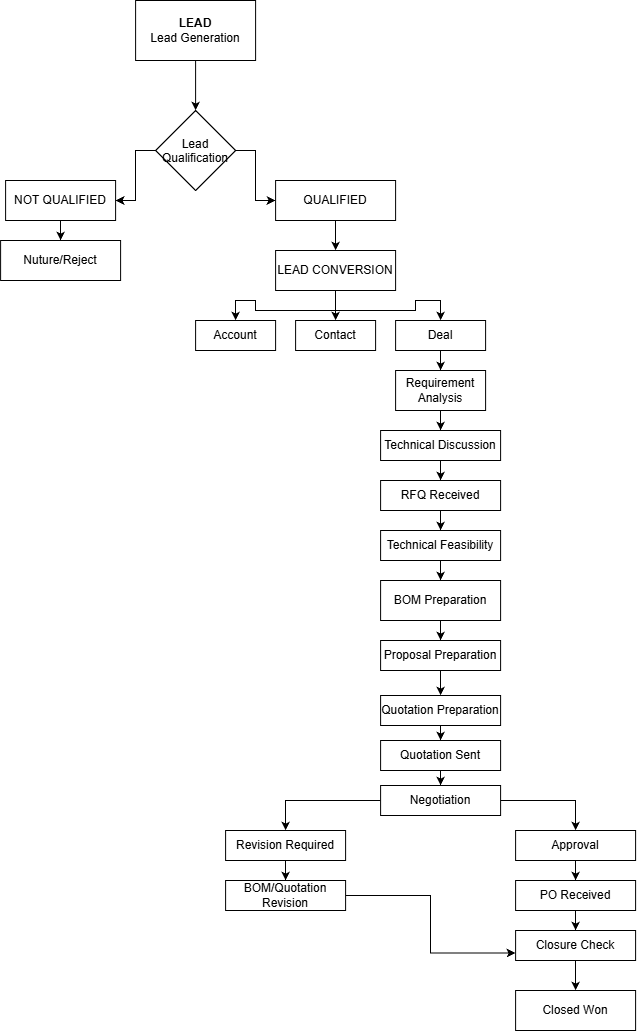

The diagram above was exported from draw.io. Its source (the exported page's mxGraphModel, read from the mxfile embedded in the PNG):
<mxGraphModel dx="936" dy="566" grid="1" gridSize="10" guides="1" tooltips="1" connect="1" arrows="1" fold="1" page="1" pageScale="1" pageWidth="827" pageHeight="1169" math="0" shadow="0">
  <root>
    <mxCell id="0" />
    <mxCell id="1" parent="0" />
    <mxCell id="YP6f9piUXMUjEE0JHjRZ-9" edge="1" parent="1" source="YP6f9piUXMUjEE0JHjRZ-5" style="edgeStyle=orthogonalEdgeStyle;rounded=0;orthogonalLoop=1;jettySize=auto;html=1;" target="YP6f9piUXMUjEE0JHjRZ-8" value="">
      <mxGeometry relative="1" as="geometry" />
    </mxCell>
    <mxCell id="YP6f9piUXMUjEE0JHjRZ-5" parent="1" style="rounded=0;whiteSpace=wrap;html=1;" value="&lt;b&gt;LEAD&lt;/b&gt;&lt;div&gt;Lead Generation&lt;/div&gt;" vertex="1">
      <mxGeometry height="60" width="120" x="320" y="50" as="geometry" />
    </mxCell>
    <mxCell id="YP6f9piUXMUjEE0JHjRZ-13" edge="1" parent="1" source="YP6f9piUXMUjEE0JHjRZ-8" style="edgeStyle=orthogonalEdgeStyle;rounded=0;orthogonalLoop=1;jettySize=auto;html=1;" target="YP6f9piUXMUjEE0JHjRZ-12" value="">
      <mxGeometry relative="1" as="geometry" />
    </mxCell>
    <mxCell id="YP6f9piUXMUjEE0JHjRZ-15" edge="1" parent="1" source="YP6f9piUXMUjEE0JHjRZ-8" style="edgeStyle=orthogonalEdgeStyle;rounded=0;orthogonalLoop=1;jettySize=auto;html=1;" target="YP6f9piUXMUjEE0JHjRZ-14" value="">
      <mxGeometry relative="1" as="geometry" />
    </mxCell>
    <mxCell id="YP6f9piUXMUjEE0JHjRZ-8" parent="1" style="rhombus;whiteSpace=wrap;html=1;shapeInside=1;rounded=0;" value="Lead Qualification" vertex="1">
      <mxGeometry height="80" width="80" x="340" y="160" as="geometry" />
    </mxCell>
    <mxCell id="YP6f9piUXMUjEE0JHjRZ-17" edge="1" parent="1" source="YP6f9piUXMUjEE0JHjRZ-12" style="edgeStyle=orthogonalEdgeStyle;rounded=0;orthogonalLoop=1;jettySize=auto;html=1;" target="YP6f9piUXMUjEE0JHjRZ-16" value="">
      <mxGeometry relative="1" as="geometry" />
    </mxCell>
    <mxCell id="YP6f9piUXMUjEE0JHjRZ-12" parent="1" style="whiteSpace=wrap;html=1;rounded=0;" value="NOT QUALIFIED" vertex="1">
      <mxGeometry height="40" width="110" x="190" y="230" as="geometry" />
    </mxCell>
    <mxCell id="YP6f9piUXMUjEE0JHjRZ-19" edge="1" parent="1" source="YP6f9piUXMUjEE0JHjRZ-14" style="edgeStyle=orthogonalEdgeStyle;rounded=0;orthogonalLoop=1;jettySize=auto;html=1;" target="YP6f9piUXMUjEE0JHjRZ-18" value="">
      <mxGeometry relative="1" as="geometry" />
    </mxCell>
    <mxCell id="YP6f9piUXMUjEE0JHjRZ-14" parent="1" style="whiteSpace=wrap;html=1;rounded=0;" value="QUALIFIED" vertex="1">
      <mxGeometry height="40" width="120" x="460" y="230" as="geometry" />
    </mxCell>
    <mxCell id="YP6f9piUXMUjEE0JHjRZ-16" parent="1" style="whiteSpace=wrap;html=1;rounded=0;" value="Nuture/Reject" vertex="1">
      <mxGeometry height="40" width="120" x="185" y="290" as="geometry" />
    </mxCell>
    <mxCell id="YP6f9piUXMUjEE0JHjRZ-21" edge="1" parent="1" source="YP6f9piUXMUjEE0JHjRZ-18" style="edgeStyle=orthogonalEdgeStyle;rounded=0;orthogonalLoop=1;jettySize=auto;html=1;" target="YP6f9piUXMUjEE0JHjRZ-20" value="">
      <mxGeometry relative="1" as="geometry" />
    </mxCell>
    <mxCell id="YP6f9piUXMUjEE0JHjRZ-24" edge="1" parent="1" source="YP6f9piUXMUjEE0JHjRZ-18" style="edgeStyle=orthogonalEdgeStyle;rounded=0;orthogonalLoop=1;jettySize=auto;html=1;" target="YP6f9piUXMUjEE0JHjRZ-20" value="">
      <mxGeometry relative="1" as="geometry" />
    </mxCell>
    <mxCell id="YP6f9piUXMUjEE0JHjRZ-25" edge="1" parent="1" source="YP6f9piUXMUjEE0JHjRZ-18" style="edgeStyle=orthogonalEdgeStyle;rounded=0;orthogonalLoop=1;jettySize=auto;html=1;" target="YP6f9piUXMUjEE0JHjRZ-20" value="">
      <mxGeometry relative="1" as="geometry" />
    </mxCell>
    <mxCell id="YP6f9piUXMUjEE0JHjRZ-27" edge="1" parent="1" source="YP6f9piUXMUjEE0JHjRZ-18" style="edgeStyle=orthogonalEdgeStyle;rounded=0;orthogonalLoop=1;jettySize=auto;html=1;" target="YP6f9piUXMUjEE0JHjRZ-26" value="">
      <mxGeometry relative="1" as="geometry" />
    </mxCell>
    <mxCell id="YP6f9piUXMUjEE0JHjRZ-29" edge="1" parent="1" source="YP6f9piUXMUjEE0JHjRZ-18" style="edgeStyle=orthogonalEdgeStyle;rounded=0;orthogonalLoop=1;jettySize=auto;html=1;" target="YP6f9piUXMUjEE0JHjRZ-28" value="">
      <mxGeometry relative="1" as="geometry" />
    </mxCell>
    <mxCell id="YP6f9piUXMUjEE0JHjRZ-18" parent="1" style="whiteSpace=wrap;html=1;rounded=0;" value="LEAD CONVERSION" vertex="1">
      <mxGeometry height="40" width="120" x="460" y="300" as="geometry" />
    </mxCell>
    <mxCell id="YP6f9piUXMUjEE0JHjRZ-20" parent="1" style="whiteSpace=wrap;html=1;rounded=0;" value="Contact" vertex="1">
      <mxGeometry height="30" width="80" x="480" y="370" as="geometry" />
    </mxCell>
    <mxCell id="YP6f9piUXMUjEE0JHjRZ-26" parent="1" style="whiteSpace=wrap;html=1;rounded=0;" value="Account" vertex="1">
      <mxGeometry height="30" width="80" x="380" y="370" as="geometry" />
    </mxCell>
    <mxCell id="YP6f9piUXMUjEE0JHjRZ-31" edge="1" parent="1" source="YP6f9piUXMUjEE0JHjRZ-28" style="edgeStyle=orthogonalEdgeStyle;rounded=0;orthogonalLoop=1;jettySize=auto;html=1;" target="YP6f9piUXMUjEE0JHjRZ-30" value="">
      <mxGeometry relative="1" as="geometry" />
    </mxCell>
    <mxCell id="YP6f9piUXMUjEE0JHjRZ-28" parent="1" style="whiteSpace=wrap;html=1;rounded=0;" value="Deal" vertex="1">
      <mxGeometry height="30" width="90" x="580" y="370" as="geometry" />
    </mxCell>
    <mxCell id="YP6f9piUXMUjEE0JHjRZ-33" edge="1" parent="1" source="YP6f9piUXMUjEE0JHjRZ-30" style="edgeStyle=orthogonalEdgeStyle;rounded=0;orthogonalLoop=1;jettySize=auto;html=1;" target="YP6f9piUXMUjEE0JHjRZ-32" value="">
      <mxGeometry relative="1" as="geometry" />
    </mxCell>
    <mxCell id="YP6f9piUXMUjEE0JHjRZ-30" parent="1" style="whiteSpace=wrap;html=1;rounded=0;" value="Requirement Analysis" vertex="1">
      <mxGeometry height="40" width="90" x="580" y="420" as="geometry" />
    </mxCell>
    <mxCell id="YP6f9piUXMUjEE0JHjRZ-35" edge="1" parent="1" source="YP6f9piUXMUjEE0JHjRZ-32" style="edgeStyle=orthogonalEdgeStyle;rounded=0;orthogonalLoop=1;jettySize=auto;html=1;" target="YP6f9piUXMUjEE0JHjRZ-34" value="">
      <mxGeometry relative="1" as="geometry" />
    </mxCell>
    <mxCell id="YP6f9piUXMUjEE0JHjRZ-32" parent="1" style="whiteSpace=wrap;html=1;rounded=0;" value="Technical Discussion" vertex="1">
      <mxGeometry height="30" width="120" x="565" y="480" as="geometry" />
    </mxCell>
    <mxCell id="YP6f9piUXMUjEE0JHjRZ-37" edge="1" parent="1" source="YP6f9piUXMUjEE0JHjRZ-34" style="edgeStyle=orthogonalEdgeStyle;rounded=0;orthogonalLoop=1;jettySize=auto;html=1;" target="YP6f9piUXMUjEE0JHjRZ-36" value="">
      <mxGeometry relative="1" as="geometry" />
    </mxCell>
    <mxCell id="YP6f9piUXMUjEE0JHjRZ-34" parent="1" style="whiteSpace=wrap;html=1;rounded=0;" value="RFQ Received" vertex="1">
      <mxGeometry height="30" width="120" x="565" y="530" as="geometry" />
    </mxCell>
    <mxCell id="YP6f9piUXMUjEE0JHjRZ-39" edge="1" parent="1" source="YP6f9piUXMUjEE0JHjRZ-36" style="edgeStyle=orthogonalEdgeStyle;rounded=0;orthogonalLoop=1;jettySize=auto;html=1;" target="YP6f9piUXMUjEE0JHjRZ-38" value="">
      <mxGeometry relative="1" as="geometry" />
    </mxCell>
    <mxCell id="YP6f9piUXMUjEE0JHjRZ-36" parent="1" style="whiteSpace=wrap;html=1;rounded=0;" value="Technical Feasibility" vertex="1">
      <mxGeometry height="30" width="120" x="565" y="580" as="geometry" />
    </mxCell>
    <mxCell id="YP6f9piUXMUjEE0JHjRZ-41" edge="1" parent="1" source="YP6f9piUXMUjEE0JHjRZ-38" style="edgeStyle=orthogonalEdgeStyle;rounded=0;orthogonalLoop=1;jettySize=auto;html=1;" target="YP6f9piUXMUjEE0JHjRZ-40" value="">
      <mxGeometry relative="1" as="geometry" />
    </mxCell>
    <mxCell id="YP6f9piUXMUjEE0JHjRZ-38" parent="1" style="whiteSpace=wrap;html=1;rounded=0;" value="BOM Preparation" vertex="1">
      <mxGeometry height="40" width="120" x="565" y="630" as="geometry" />
    </mxCell>
    <mxCell id="YP6f9piUXMUjEE0JHjRZ-43" edge="1" parent="1" source="YP6f9piUXMUjEE0JHjRZ-40" style="edgeStyle=orthogonalEdgeStyle;rounded=0;orthogonalLoop=1;jettySize=auto;html=1;" target="YP6f9piUXMUjEE0JHjRZ-42" value="">
      <mxGeometry relative="1" as="geometry" />
    </mxCell>
    <mxCell id="YP6f9piUXMUjEE0JHjRZ-40" parent="1" style="whiteSpace=wrap;html=1;rounded=0;" value="Proposal Preparation" vertex="1">
      <mxGeometry height="30" width="120" x="565" y="690" as="geometry" />
    </mxCell>
    <mxCell id="YP6f9piUXMUjEE0JHjRZ-45" edge="1" parent="1" source="YP6f9piUXMUjEE0JHjRZ-42" style="edgeStyle=orthogonalEdgeStyle;rounded=0;orthogonalLoop=1;jettySize=auto;html=1;" target="YP6f9piUXMUjEE0JHjRZ-44" value="">
      <mxGeometry relative="1" as="geometry" />
    </mxCell>
    <mxCell id="YP6f9piUXMUjEE0JHjRZ-42" parent="1" style="whiteSpace=wrap;html=1;rounded=0;" value="Quotation Preparation" vertex="1">
      <mxGeometry height="30" width="120" x="565" y="745" as="geometry" />
    </mxCell>
    <mxCell id="YP6f9piUXMUjEE0JHjRZ-48" edge="1" parent="1" source="YP6f9piUXMUjEE0JHjRZ-44" style="edgeStyle=orthogonalEdgeStyle;rounded=0;orthogonalLoop=1;jettySize=auto;html=1;" target="YP6f9piUXMUjEE0JHjRZ-47" value="">
      <mxGeometry relative="1" as="geometry" />
    </mxCell>
    <mxCell id="YP6f9piUXMUjEE0JHjRZ-44" parent="1" style="whiteSpace=wrap;html=1;rounded=0;" value="Quotation Sent" vertex="1">
      <mxGeometry height="30" width="120" x="565" y="790" as="geometry" />
    </mxCell>
    <mxCell id="YP6f9piUXMUjEE0JHjRZ-46" edge="1" parent="1" source="YP6f9piUXMUjEE0JHjRZ-44" style="edgeStyle=orthogonalEdgeStyle;rounded=0;orthogonalLoop=1;jettySize=auto;html=1;innerLoopWaypoints=1;exitX=0.5;exitY=1;exitDx=0;exitDy=0;" target="YP6f9piUXMUjEE0JHjRZ-44">
      <mxGeometry relative="1" as="geometry" />
    </mxCell>
    <mxCell id="YP6f9piUXMUjEE0JHjRZ-52" edge="1" parent="1" source="YP6f9piUXMUjEE0JHjRZ-47" style="edgeStyle=orthogonalEdgeStyle;rounded=0;orthogonalLoop=1;jettySize=auto;html=1;" target="YP6f9piUXMUjEE0JHjRZ-51" value="">
      <mxGeometry relative="1" as="geometry" />
    </mxCell>
    <mxCell id="YP6f9piUXMUjEE0JHjRZ-56" edge="1" parent="1" source="YP6f9piUXMUjEE0JHjRZ-47" style="edgeStyle=orthogonalEdgeStyle;rounded=0;orthogonalLoop=1;jettySize=auto;html=1;" target="YP6f9piUXMUjEE0JHjRZ-55" value="">
      <mxGeometry relative="1" as="geometry" />
    </mxCell>
    <mxCell id="YP6f9piUXMUjEE0JHjRZ-47" parent="1" style="whiteSpace=wrap;html=1;rounded=0;" value="Negotiation" vertex="1">
      <mxGeometry height="30" width="120" x="565" y="835" as="geometry" />
    </mxCell>
    <mxCell id="YP6f9piUXMUjEE0JHjRZ-54" edge="1" parent="1" source="YP6f9piUXMUjEE0JHjRZ-51" style="edgeStyle=orthogonalEdgeStyle;rounded=0;orthogonalLoop=1;jettySize=auto;html=1;" target="YP6f9piUXMUjEE0JHjRZ-53" value="">
      <mxGeometry relative="1" as="geometry" />
    </mxCell>
    <mxCell id="YP6f9piUXMUjEE0JHjRZ-51" parent="1" style="whiteSpace=wrap;html=1;rounded=0;" value="Revision Required" vertex="1">
      <mxGeometry height="30" width="120" x="410" y="880" as="geometry" />
    </mxCell>
    <mxCell id="YP6f9piUXMUjEE0JHjRZ-64" edge="1" parent="1" source="YP6f9piUXMUjEE0JHjRZ-53" style="edgeStyle=orthogonalEdgeStyle;rounded=0;orthogonalLoop=1;jettySize=auto;html=1;entryX=0;entryY=0.75;entryDx=0;entryDy=0;" target="YP6f9piUXMUjEE0JHjRZ-59" value="">
      <mxGeometry relative="1" as="geometry">
        <mxPoint x="639.9999999999998" y="970" as="targetPoint" />
      </mxGeometry>
    </mxCell>
    <mxCell id="YP6f9piUXMUjEE0JHjRZ-53" parent="1" style="whiteSpace=wrap;html=1;rounded=0;" value="BOM/Quotation Revision" vertex="1">
      <mxGeometry height="30" width="120" x="410" y="930" as="geometry" />
    </mxCell>
    <mxCell id="YP6f9piUXMUjEE0JHjRZ-58" edge="1" parent="1" source="YP6f9piUXMUjEE0JHjRZ-55" style="edgeStyle=orthogonalEdgeStyle;rounded=0;orthogonalLoop=1;jettySize=auto;html=1;" target="YP6f9piUXMUjEE0JHjRZ-57" value="">
      <mxGeometry relative="1" as="geometry" />
    </mxCell>
    <mxCell id="YP6f9piUXMUjEE0JHjRZ-55" parent="1" style="whiteSpace=wrap;html=1;rounded=0;" value="Approval" vertex="1">
      <mxGeometry height="30" width="120" x="700" y="880" as="geometry" />
    </mxCell>
    <mxCell id="YP6f9piUXMUjEE0JHjRZ-60" edge="1" parent="1" source="YP6f9piUXMUjEE0JHjRZ-57" style="edgeStyle=orthogonalEdgeStyle;rounded=0;orthogonalLoop=1;jettySize=auto;html=1;" target="YP6f9piUXMUjEE0JHjRZ-59" value="">
      <mxGeometry relative="1" as="geometry" />
    </mxCell>
    <mxCell id="YP6f9piUXMUjEE0JHjRZ-57" parent="1" style="whiteSpace=wrap;html=1;rounded=0;" value="PO Received" vertex="1">
      <mxGeometry height="30" width="120" x="700" y="930" as="geometry" />
    </mxCell>
    <mxCell id="YP6f9piUXMUjEE0JHjRZ-62" edge="1" parent="1" source="YP6f9piUXMUjEE0JHjRZ-59" style="edgeStyle=orthogonalEdgeStyle;rounded=0;orthogonalLoop=1;jettySize=auto;html=1;" target="YP6f9piUXMUjEE0JHjRZ-61" value="">
      <mxGeometry relative="1" as="geometry" />
    </mxCell>
    <mxCell id="YP6f9piUXMUjEE0JHjRZ-59" parent="1" style="whiteSpace=wrap;html=1;rounded=0;" value="Closure Check" vertex="1">
      <mxGeometry height="30" width="120" x="700" y="980" as="geometry" />
    </mxCell>
    <mxCell id="YP6f9piUXMUjEE0JHjRZ-61" parent="1" style="whiteSpace=wrap;html=1;rounded=0;" value="Closed Won" vertex="1">
      <mxGeometry height="40" width="120" x="700" y="1040" as="geometry" />
    </mxCell>
  </root>
</mxGraphModel>